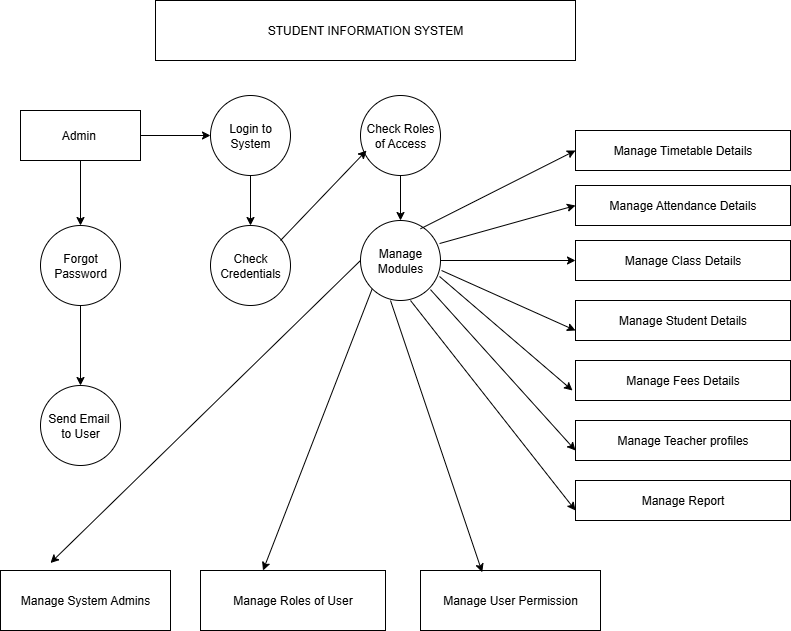

The diagram above was exported from draw.io. Its source (the exported page's mxGraphModel, read from the mxfile embedded in the PNG):
<mxGraphModel dx="872" dy="473" grid="1" gridSize="10" guides="1" tooltips="1" connect="1" arrows="1" fold="1" page="1" pageScale="1" pageWidth="850" pageHeight="1100" math="0" shadow="0">
  <root>
    <mxCell id="0" />
    <mxCell id="1" parent="0" />
    <mxCell id="dTMxPKxap8vrlGkSmxSb-1" value="STUDENT INFORMATION SYSTEM" style="rounded=0;whiteSpace=wrap;html=1;" vertex="1" parent="1">
      <mxGeometry x="195" y="40" width="420" height="60" as="geometry" />
    </mxCell>
    <mxCell id="dTMxPKxap8vrlGkSmxSb-4" value="" style="edgeStyle=orthogonalEdgeStyle;rounded=0;orthogonalLoop=1;jettySize=auto;html=1;" edge="1" parent="1" source="dTMxPKxap8vrlGkSmxSb-2" target="dTMxPKxap8vrlGkSmxSb-3">
      <mxGeometry relative="1" as="geometry" />
    </mxCell>
    <mxCell id="dTMxPKxap8vrlGkSmxSb-6" value="" style="edgeStyle=orthogonalEdgeStyle;rounded=0;orthogonalLoop=1;jettySize=auto;html=1;" edge="1" parent="1" source="dTMxPKxap8vrlGkSmxSb-2" target="dTMxPKxap8vrlGkSmxSb-5">
      <mxGeometry relative="1" as="geometry" />
    </mxCell>
    <mxCell id="dTMxPKxap8vrlGkSmxSb-2" value="Admin&amp;nbsp;" style="rounded=0;whiteSpace=wrap;html=1;" vertex="1" parent="1">
      <mxGeometry x="60" y="150" width="120" height="50" as="geometry" />
    </mxCell>
    <mxCell id="dTMxPKxap8vrlGkSmxSb-10" value="" style="edgeStyle=orthogonalEdgeStyle;rounded=0;orthogonalLoop=1;jettySize=auto;html=1;" edge="1" parent="1" source="dTMxPKxap8vrlGkSmxSb-3" target="dTMxPKxap8vrlGkSmxSb-9">
      <mxGeometry relative="1" as="geometry" />
    </mxCell>
    <mxCell id="dTMxPKxap8vrlGkSmxSb-3" value="Login to System" style="ellipse;whiteSpace=wrap;html=1;rounded=0;" vertex="1" parent="1">
      <mxGeometry x="250" y="135" width="80" height="80" as="geometry" />
    </mxCell>
    <mxCell id="dTMxPKxap8vrlGkSmxSb-8" value="" style="edgeStyle=orthogonalEdgeStyle;rounded=0;orthogonalLoop=1;jettySize=auto;html=1;" edge="1" parent="1" source="dTMxPKxap8vrlGkSmxSb-5" target="dTMxPKxap8vrlGkSmxSb-7">
      <mxGeometry relative="1" as="geometry" />
    </mxCell>
    <mxCell id="dTMxPKxap8vrlGkSmxSb-5" value="Forgot Password" style="ellipse;whiteSpace=wrap;html=1;rounded=0;" vertex="1" parent="1">
      <mxGeometry x="80" y="265" width="80" height="80" as="geometry" />
    </mxCell>
    <mxCell id="dTMxPKxap8vrlGkSmxSb-7" value="Send Email&amp;nbsp;&lt;div&gt;to User&lt;/div&gt;" style="ellipse;whiteSpace=wrap;html=1;rounded=0;" vertex="1" parent="1">
      <mxGeometry x="80" y="425" width="80" height="80" as="geometry" />
    </mxCell>
    <mxCell id="dTMxPKxap8vrlGkSmxSb-9" value="Check Credentials" style="ellipse;whiteSpace=wrap;html=1;rounded=0;" vertex="1" parent="1">
      <mxGeometry x="250" y="265" width="80" height="80" as="geometry" />
    </mxCell>
    <mxCell id="dTMxPKxap8vrlGkSmxSb-15" value="" style="edgeStyle=orthogonalEdgeStyle;rounded=0;orthogonalLoop=1;jettySize=auto;html=1;" edge="1" parent="1" source="dTMxPKxap8vrlGkSmxSb-13" target="dTMxPKxap8vrlGkSmxSb-14">
      <mxGeometry relative="1" as="geometry" />
    </mxCell>
    <mxCell id="dTMxPKxap8vrlGkSmxSb-13" value="Check Roles of Access" style="ellipse;whiteSpace=wrap;html=1;aspect=fixed;" vertex="1" parent="1">
      <mxGeometry x="400" y="135" width="80" height="80" as="geometry" />
    </mxCell>
    <mxCell id="dTMxPKxap8vrlGkSmxSb-26" value="" style="edgeStyle=orthogonalEdgeStyle;rounded=0;orthogonalLoop=1;jettySize=auto;html=1;" edge="1" parent="1" source="dTMxPKxap8vrlGkSmxSb-14" target="dTMxPKxap8vrlGkSmxSb-25">
      <mxGeometry relative="1" as="geometry" />
    </mxCell>
    <mxCell id="dTMxPKxap8vrlGkSmxSb-14" value="Manage Modules" style="ellipse;whiteSpace=wrap;html=1;aspect=fixed;" vertex="1" parent="1">
      <mxGeometry x="400" y="260" width="80" height="80" as="geometry" />
    </mxCell>
    <mxCell id="dTMxPKxap8vrlGkSmxSb-18" value="Manage Attendance Details" style="rounded=0;whiteSpace=wrap;html=1;" vertex="1" parent="1">
      <mxGeometry x="615" y="225" width="215" height="40" as="geometry" />
    </mxCell>
    <mxCell id="dTMxPKxap8vrlGkSmxSb-19" value="Manage Timetable Details" style="rounded=0;whiteSpace=wrap;html=1;" vertex="1" parent="1">
      <mxGeometry x="615" y="170" width="215" height="40" as="geometry" />
    </mxCell>
    <mxCell id="dTMxPKxap8vrlGkSmxSb-20" value="Manage Student Details" style="rounded=0;whiteSpace=wrap;html=1;" vertex="1" parent="1">
      <mxGeometry x="615" y="340" width="215" height="40" as="geometry" />
    </mxCell>
    <mxCell id="dTMxPKxap8vrlGkSmxSb-21" value="Manage Fees Details" style="rounded=0;whiteSpace=wrap;html=1;" vertex="1" parent="1">
      <mxGeometry x="615" y="400" width="215" height="40" as="geometry" />
    </mxCell>
    <mxCell id="dTMxPKxap8vrlGkSmxSb-22" value="Manage Teacher profiles" style="rounded=0;whiteSpace=wrap;html=1;" vertex="1" parent="1">
      <mxGeometry x="615" y="460" width="215" height="40" as="geometry" />
    </mxCell>
    <mxCell id="dTMxPKxap8vrlGkSmxSb-23" value="Manage Report" style="rounded=0;whiteSpace=wrap;html=1;" vertex="1" parent="1">
      <mxGeometry x="615" y="520" width="215" height="40" as="geometry" />
    </mxCell>
    <mxCell id="dTMxPKxap8vrlGkSmxSb-25" value="Manage Class Details" style="whiteSpace=wrap;html=1;" vertex="1" parent="1">
      <mxGeometry x="615" y="280" width="215" height="40" as="geometry" />
    </mxCell>
    <mxCell id="dTMxPKxap8vrlGkSmxSb-27" value="Manage System Admins" style="rounded=0;whiteSpace=wrap;html=1;" vertex="1" parent="1">
      <mxGeometry x="40" y="610" width="170" height="60" as="geometry" />
    </mxCell>
    <mxCell id="dTMxPKxap8vrlGkSmxSb-28" value="Manage Roles of User" style="whiteSpace=wrap;html=1;rounded=0;" vertex="1" parent="1">
      <mxGeometry x="240" y="610" width="185" height="60" as="geometry" />
    </mxCell>
    <mxCell id="dTMxPKxap8vrlGkSmxSb-30" value="Manage User Permission" style="whiteSpace=wrap;html=1;rounded=0;" vertex="1" parent="1">
      <mxGeometry x="460" y="610" width="180" height="60" as="geometry" />
    </mxCell>
    <mxCell id="dTMxPKxap8vrlGkSmxSb-32" value="" style="endArrow=classic;html=1;rounded=0;entryX=0.075;entryY=0.688;entryDx=0;entryDy=0;entryPerimeter=0;" edge="1" parent="1" target="dTMxPKxap8vrlGkSmxSb-13">
      <mxGeometry width="50" height="50" relative="1" as="geometry">
        <mxPoint x="320" y="280" as="sourcePoint" />
        <mxPoint x="370" y="230" as="targetPoint" />
      </mxGeometry>
    </mxCell>
    <mxCell id="dTMxPKxap8vrlGkSmxSb-33" value="" style="endArrow=classic;html=1;rounded=0;exitX=0;exitY=0.5;exitDx=0;exitDy=0;exitPerimeter=0;" edge="1" parent="1" source="dTMxPKxap8vrlGkSmxSb-14">
      <mxGeometry width="50" height="50" relative="1" as="geometry">
        <mxPoint x="374" y="327.52" as="sourcePoint" />
        <mxPoint x="90" y="602.48" as="targetPoint" />
      </mxGeometry>
    </mxCell>
    <mxCell id="dTMxPKxap8vrlGkSmxSb-34" value="" style="endArrow=classic;html=1;rounded=0;entryX=0.5;entryY=0;entryDx=0;entryDy=0;exitX=0;exitY=1;exitDx=0;exitDy=0;" edge="1" parent="1" source="dTMxPKxap8vrlGkSmxSb-14">
      <mxGeometry width="50" height="50" relative="1" as="geometry">
        <mxPoint x="400" y="340" as="sourcePoint" />
        <mxPoint x="302.5" y="610" as="targetPoint" />
      </mxGeometry>
    </mxCell>
    <mxCell id="dTMxPKxap8vrlGkSmxSb-35" value="" style="endArrow=classic;html=1;rounded=0;exitX=0.375;exitY=1;exitDx=0;exitDy=0;exitPerimeter=0;" edge="1" parent="1" source="dTMxPKxap8vrlGkSmxSb-14">
      <mxGeometry width="50" height="50" relative="1" as="geometry">
        <mxPoint x="440.00427124746216" y="340.00427124746216" as="sourcePoint" />
        <mxPoint x="521.72" y="611.72" as="targetPoint" />
      </mxGeometry>
    </mxCell>
    <mxCell id="dTMxPKxap8vrlGkSmxSb-36" value="" style="endArrow=classic;html=1;rounded=0;exitX=0.625;exitY=1;exitDx=0;exitDy=0;entryX=0;entryY=0.75;entryDx=0;entryDy=0;exitPerimeter=0;" edge="1" parent="1" source="dTMxPKxap8vrlGkSmxSb-14" target="dTMxPKxap8vrlGkSmxSb-23">
      <mxGeometry width="50" height="50" relative="1" as="geometry">
        <mxPoint x="470" y="320" as="sourcePoint" />
        <mxPoint x="610" y="550" as="targetPoint" />
      </mxGeometry>
    </mxCell>
    <mxCell id="dTMxPKxap8vrlGkSmxSb-37" value="" style="endArrow=classic;html=1;rounded=0;exitX=1;exitY=1;exitDx=0;exitDy=0;entryX=0;entryY=0.75;entryDx=0;entryDy=0;" edge="1" parent="1" target="dTMxPKxap8vrlGkSmxSb-22">
      <mxGeometry width="50" height="50" relative="1" as="geometry">
        <mxPoint x="470" y="329.14" as="sourcePoint" />
        <mxPoint x="551.7157287525379" y="600.8557287525379" as="targetPoint" />
      </mxGeometry>
    </mxCell>
    <mxCell id="dTMxPKxap8vrlGkSmxSb-38" value="" style="endArrow=classic;html=1;rounded=0;exitX=0.988;exitY=0.7;exitDx=0;exitDy=0;exitPerimeter=0;" edge="1" parent="1" source="dTMxPKxap8vrlGkSmxSb-14">
      <mxGeometry width="50" height="50" relative="1" as="geometry">
        <mxPoint x="530" y="340" as="sourcePoint" />
        <mxPoint x="612" y="430" as="targetPoint" />
      </mxGeometry>
    </mxCell>
    <mxCell id="dTMxPKxap8vrlGkSmxSb-39" value="" style="endArrow=classic;html=1;rounded=0;exitX=1.013;exitY=0.625;exitDx=0;exitDy=0;entryX=0;entryY=0.75;entryDx=0;entryDy=0;exitPerimeter=0;" edge="1" parent="1" source="dTMxPKxap8vrlGkSmxSb-14" target="dTMxPKxap8vrlGkSmxSb-20">
      <mxGeometry width="50" height="50" relative="1" as="geometry">
        <mxPoint x="540" y="330" as="sourcePoint" />
        <mxPoint x="621.7157287525379" y="601.7157287525379" as="targetPoint" />
      </mxGeometry>
    </mxCell>
    <mxCell id="dTMxPKxap8vrlGkSmxSb-40" value="" style="endArrow=classic;html=1;rounded=0;exitX=0.988;exitY=0.288;exitDx=0;exitDy=0;exitPerimeter=0;entryX=0;entryY=0.5;entryDx=0;entryDy=0;" edge="1" parent="1" source="dTMxPKxap8vrlGkSmxSb-14" target="dTMxPKxap8vrlGkSmxSb-18">
      <mxGeometry width="50" height="50" relative="1" as="geometry">
        <mxPoint x="500" y="230" as="sourcePoint" />
        <mxPoint x="581.7157287525379" y="501.71572875253787" as="targetPoint" />
      </mxGeometry>
    </mxCell>
    <mxCell id="dTMxPKxap8vrlGkSmxSb-41" value="" style="endArrow=classic;html=1;rounded=0;entryX=0;entryY=0.5;entryDx=0;entryDy=0;" edge="1" parent="1" target="dTMxPKxap8vrlGkSmxSb-19">
      <mxGeometry width="50" height="50" relative="1" as="geometry">
        <mxPoint x="460.0028062860842" y="268.2699488737103" as="sourcePoint" />
        <mxPoint x="610" y="190" as="targetPoint" />
      </mxGeometry>
    </mxCell>
  </root>
</mxGraphModel>